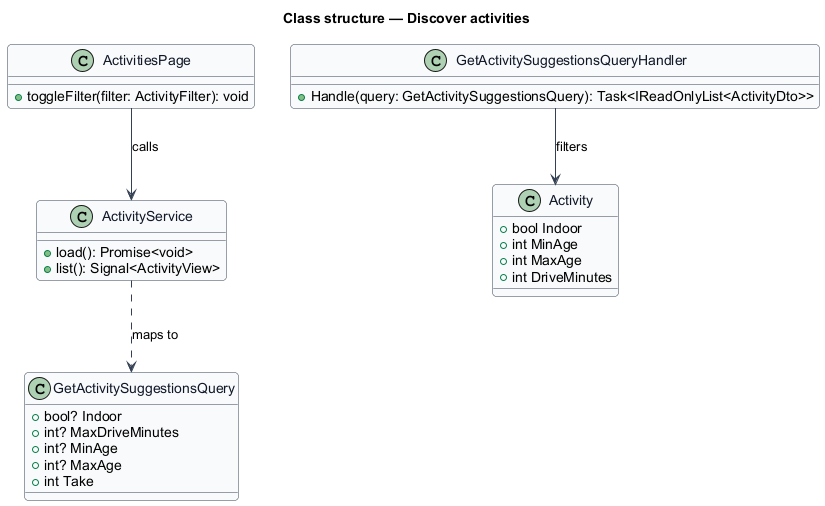

The diagram above was rendered by PlantUML. Its source (embedded in the PNG):
@startuml
skinparam backgroundColor #FFFFFF
skinparam shadowing false
skinparam roundcorner 8
skinparam defaultFontName Arial
skinparam ArrowColor #344054
skinparam class {
  BorderColor #344054
  FontColor #101828
  BackgroundColor #F9FAFB
}
title Class structure — Discover activities

class ActivitiesPage {
  +toggleFilter(filter: ActivityFilter): void
}
class ActivityService {
  +load(): Promise<void>
  +list(): Signal<ActivityView>
}
class GetActivitySuggestionsQuery {
  +bool? Indoor
  +int? MaxDriveMinutes
  +int? MinAge
  +int? MaxAge
  +int Take
}
class GetActivitySuggestionsQueryHandler {
  +Handle(query: GetActivitySuggestionsQuery): Task<IReadOnlyList<ActivityDto>>
}
class Activity {
  +bool Indoor
  +int MinAge
  +int MaxAge
  +int DriveMinutes
}
ActivitiesPage --> ActivityService : calls
ActivityService ..> GetActivitySuggestionsQuery : maps to
GetActivitySuggestionsQueryHandler --> Activity : filters
@enduml